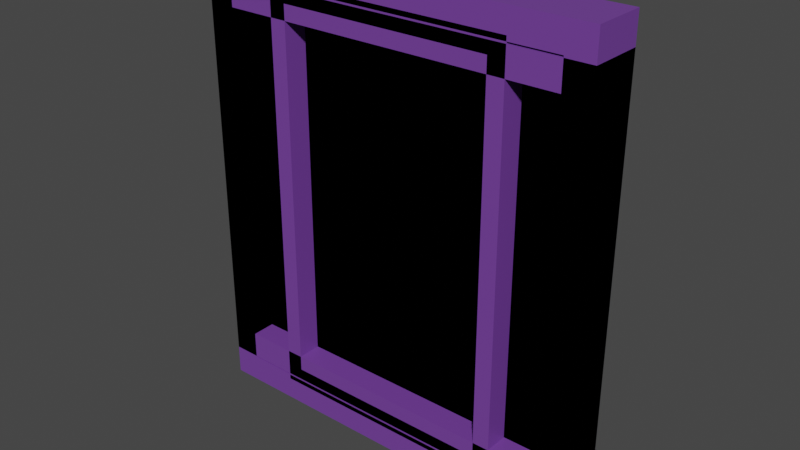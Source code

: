 # Source: PhotoFrames.blend  (saved by Blender 2.90.8; exported with 4.5.12 LTS)
import bpy
from mathutils import Matrix  # noqa: F401  (used for matrix-valued properties, if any)

bpy.ops.wm.read_factory_settings(use_empty=True)
scene = bpy.context.scene
scene.name = 'Scene'

# ---- collections
col_collection = bpy.data.collections.new('Collection'); scene.collection.children.link(col_collection)

# ---- materials (node trees are filled in below, after node groups)
mat_frame = bpy.data.materials.new('Frame')
mat_frame.alpha_threshold = 0.0
mat_frame.use_transparent_shadow = False
mat_frame.line_color = (0.0, 0.0, 0.0, 1.0)
mat_picture = bpy.data.materials.new('Picture')
mat_picture.use_transparent_shadow = False

# ---- material node trees
mat_frame.use_nodes = True; mat_frame.node_tree.nodes.clear()
_N = mat_frame.node_tree.nodes; _L = mat_frame.node_tree.links
n0 = _N.new('ShaderNodeOutputMaterial'); n0.name = 'Material Output'; n0.location = (300, 300)
n1 = _N.new('ShaderNodeBsdfPrincipled'); n1.name = 'Principled BSDF'; n1.location = (10, 300)
n1.distribution = 'GGX'
n1.subsurface_method = 'BURLEY'
n1.inputs[0].default_value = (0.1749, 0.05428, 0.3428, 1.0)
n1.inputs[2].default_value = 0.4
n1.inputs[3].default_value = 1.45
n1.inputs[27].default_value = (0.0, 0.0, 0.0, 1.0)
n1.inputs[28].default_value = 1.0
_L.new(n1.outputs[0], n0.inputs[0])
n0.is_active_output = True
mat_picture.use_nodes = True; mat_picture.node_tree.nodes.clear()
_N = mat_picture.node_tree.nodes; _L = mat_picture.node_tree.links
n0 = _N.new('ShaderNodeBsdfPrincipled'); n0.name = 'Principled BSDF'; n0.location = (10, 300)
n0.distribution = 'GGX'
n0.subsurface_method = 'BURLEY'
n0.inputs[3].default_value = 1.45
n0.inputs[27].default_value = (0.0, 0.0, 0.0, 1.0)
n0.inputs[28].default_value = 1.0
n1 = _N.new('ShaderNodeOutputMaterial'); n1.name = 'Material Output'; n1.location = (300, 300)
_L.new(n0.outputs[0], n1.inputs[0])
n1.is_active_output = True

# ---- world
world_world = bpy.data.worlds.new('World'); scene.world = world_world
world_world.use_nodes = True; world_world.node_tree.nodes.clear()
_N = world_world.node_tree.nodes; _L = world_world.node_tree.links
n0 = _N.new('ShaderNodeOutputWorld'); n0.name = 'World Output'; n0.location = (300, 300)
n1 = _N.new('ShaderNodeBackground'); n1.name = 'Background'; n1.location = (10, 300)
n1.inputs[0].default_value = (0.05088, 0.05088, 0.05088, 1.0)
_L.new(n1.outputs[0], n0.inputs[0])
n0.is_active_output = True
world_world.color = (0.05088, 0.05088, 0.05088)
world_world.use_sun_shadow = False
world_world.sun_shadow_jitter_overblur = 0.0

# ---- meshes
me_cube = bpy.data.meshes.new('Cube')
me_cube.from_pydata([(-0.4321, -0.0675, -0.4321), (-0.4321, -0.0675, 0.4321), (-0.5, 0.0675, -0.5), (-0.5, 0.0675, 0.5), (0.4321, -0.0675, -0.4321), (0.4321, -0.0675, 0.4321), (0.5, 0.0675, -0.5), (0.5, 0.0675, 0.5), (-0.5, -0.0675, -0.5), (-0.5, -0.0675, 0.5), (0.5, -0.0675, 0.5), (0.5, -0.0675, -0.5), (-0.4321, -0.006565, -0.4321), (-0.4321, -0.006565, 0.4321), (0.4321, -0.006565, 0.4321), (0.4321, -0.006565, -0.4321)], [], [(8, 9, 3, 2), (2, 3, 7, 6), (6, 7, 10, 11), (5, 1, 13, 14), (2, 6, 11, 8), (7, 3, 9, 10), (0, 1, 9, 8), (5, 4, 11, 10), (4, 0, 8, 11), (1, 5, 10, 9), (15, 14, 13, 12), (4, 5, 14, 15), (0, 4, 15, 12), (1, 0, 12, 13)])
me_cube.polygons.foreach_set('material_index', [0, 0, 0, 0, 0, 0, 0, 0, 0, 0, 1, 0, 0, 0])
_uv = me_cube.uv_layers.new(name='UVMap')
_uv.uv.foreach_set('vector', [0.375, 0.0, 0.625, 0.0, 0.625, 0.25, 0.375, 0.25, 0.375, 0.25, 0.625, 0.25, 0.625, 0.5, 0.375, 0.5, 0.375, 0.5, 0.625, 0.5, 0.625, 0.75, 0.375, 0.75, 0.608, 0.767, 0.608, 0.983, 0.608, 0.983, 0.608, 0.767, 0.125, 0.5, 0.375, 0.5, 0.375, 0.75, 0.125, 0.75, 0.625, 0.5, 0.875, 0.5, 0.875, 0.75, 0.625, 0.75, 0.392, 0.983, 0.608, 0.983, 0.625, 1.0, 0.375, 1.0, 0.608, 0.767, 0.392, 0.767, 0.375, 0.75, 0.625, 0.75, 0.392, 0.767, 0.392, 0.983, 0.375, 1.0, 0.375, 0.75, 0.608, 0.983, 0.608, 0.767, 0.625, 0.75, 0.625, 1.0, 0.392, 0.767, 0.608, 0.767, 0.608, 0.983, 0.392, 0.983, 0.392, 0.767, 0.608, 0.767, 0.608, 0.767, 0.392, 0.767, 0.392, 0.983, 0.392, 0.767, 0.392, 0.767, 0.392, 0.983, 0.608, 0.983, 0.392, 0.983, 0.392, 0.983, 0.608, 0.983])
me_cube.materials.append(mat_frame)
me_cube.materials.append(mat_picture)
me_cube.use_remesh_fix_poles = True
me_cube.use_remesh_preserve_attributes = False
me_cube.use_mirror_vertex_groups = False
me_cube.update()
me_cube_001 = bpy.data.meshes.new('Cube.001')
me_cube_001.from_pydata([(-0.4321, -0.0675, -0.5044), (-0.4321, -0.0675, 0.5044), (-0.5, 0.0675, -0.574), (-0.5, 0.0675, 0.574), (0.4321, -0.0675, -0.5044), (0.4321, -0.0675, 0.5044), (0.5, 0.0675, -0.574), (0.5, 0.0675, 0.574), (-0.5, -0.0675, -0.574), (-0.5, -0.0675, 0.574), (0.5, -0.0675, 0.574), (0.5, -0.0675, -0.574), (-0.4321, -0.006565, -0.5044), (-0.4321, -0.006565, 0.5044), (0.4321, -0.006565, 0.5044), (0.4321, -0.006565, -0.5044)], [], [(8, 9, 3, 2), (2, 3, 7, 6), (6, 7, 10, 11), (5, 1, 13, 14), (2, 6, 11, 8), (7, 3, 9, 10), (0, 1, 9, 8), (5, 4, 11, 10), (4, 0, 8, 11), (1, 5, 10, 9), (15, 14, 13, 12), (4, 5, 14, 15), (0, 4, 15, 12), (1, 0, 12, 13)])
me_cube_001.polygons.foreach_set('material_index', [0, 0, 0, 0, 0, 0, 0, 0, 0, 0, 1, 0, 0, 0])
_uv = me_cube_001.uv_layers.new(name='UVMap')
_uv.uv.foreach_set('vector', [0.375, 0.0, 0.625, 0.0, 0.625, 0.25, 0.375, 0.25, 0.375, 0.25, 0.625, 0.25, 0.625, 0.5, 0.375, 0.5, 0.375, 0.5, 0.625, 0.5, 0.625, 0.75, 0.375, 0.75, 0.608, 0.767, 0.608, 0.983, 0.608, 0.983, 0.608, 0.767, 0.125, 0.5, 0.375, 0.5, 0.375, 0.75, 0.125, 0.75, 0.625, 0.5, 0.875, 0.5, 0.875, 0.75, 0.625, 0.75, 0.392, 0.983, 0.608, 0.983, 0.625, 1.0, 0.375, 1.0, 0.608, 0.767, 0.392, 0.767, 0.375, 0.75, 0.625, 0.75, 0.392, 0.767, 0.392, 0.983, 0.375, 1.0, 0.375, 0.75, 0.608, 0.983, 0.608, 0.767, 0.625, 0.75, 0.625, 1.0, 0.392, 0.767, 0.608, 0.767, 0.608, 0.983, 0.392, 0.983, 0.392, 0.767, 0.608, 0.767, 0.608, 0.767, 0.392, 0.767, 0.392, 0.983, 0.392, 0.767, 0.392, 0.767, 0.392, 0.983, 0.608, 0.983, 0.392, 0.983, 0.392, 0.983, 0.608, 0.983])
me_cube_001.materials.append(mat_frame)
me_cube_001.materials.append(mat_picture)
me_cube_001.use_remesh_fix_poles = True
me_cube_001.use_remesh_preserve_attributes = False
me_cube_001.use_mirror_vertex_groups = False
me_cube_001.update()
me_cube_002 = bpy.data.meshes.new('Cube.002')
me_cube_002.from_pydata([(-0.2671, -0.0675, -0.4704), (-0.2671, -0.0675, 0.4704), (-0.309, 0.0675, -0.5162), (-0.309, 0.0675, 0.5162), (0.2671, -0.0675, -0.4704), (0.2671, -0.0675, 0.4704), (0.309, 0.0675, -0.5162), (0.309, 0.0675, 0.5162), (-0.309, -0.0675, -0.5162), (-0.309, -0.0675, 0.5162), (0.309, -0.0675, 0.5162), (0.309, -0.0675, -0.5162), (-0.2671, -0.006565, -0.4704), (-0.2671, -0.006565, 0.4704), (0.2671, -0.006565, 0.4704), (0.2671, -0.006565, -0.4704)], [], [(8, 9, 3, 2), (2, 3, 7, 6), (6, 7, 10, 11), (5, 1, 13, 14), (2, 6, 11, 8), (7, 3, 9, 10), (0, 1, 9, 8), (5, 4, 11, 10), (4, 0, 8, 11), (1, 5, 10, 9), (15, 14, 13, 12), (4, 5, 14, 15), (0, 4, 15, 12), (1, 0, 12, 13)])
me_cube_002.polygons.foreach_set('material_index', [0, 0, 0, 0, 0, 0, 0, 0, 0, 0, 1, 0, 0, 0])
_uv = me_cube_002.uv_layers.new(name='UVMap')
_uv.uv.foreach_set('vector', [0.375, 0.0, 0.625, 0.0, 0.625, 0.25, 0.375, 0.25, 0.375, 0.25, 0.625, 0.25, 0.625, 0.5, 0.375, 0.5, 0.375, 0.5, 0.625, 0.5, 0.625, 0.75, 0.375, 0.75, 0.608, 0.767, 0.608, 0.983, 0.608, 0.983, 0.608, 0.767, 0.125, 0.5, 0.375, 0.5, 0.375, 0.75, 0.125, 0.75, 0.625, 0.5, 0.875, 0.5, 0.875, 0.75, 0.625, 0.75, 0.392, 0.983, 0.608, 0.983, 0.625, 1.0, 0.375, 1.0, 0.608, 0.767, 0.392, 0.767, 0.375, 0.75, 0.625, 0.75, 0.392, 0.767, 0.392, 0.983, 0.375, 1.0, 0.375, 0.75, 0.608, 0.983, 0.608, 0.767, 0.625, 0.75, 0.625, 1.0, 0.392, 0.767, 0.608, 0.767, 0.608, 0.983, 0.392, 0.983, 0.392, 0.767, 0.608, 0.767, 0.608, 0.767, 0.392, 0.767, 0.392, 0.983, 0.392, 0.767, 0.392, 0.767, 0.392, 0.983, 0.608, 0.983, 0.392, 0.983, 0.392, 0.983, 0.608, 0.983])
me_cube_002.materials.append(mat_frame)
me_cube_002.materials.append(mat_picture)
me_cube_002.use_remesh_fix_poles = True
me_cube_002.use_remesh_preserve_attributes = False
me_cube_002.use_mirror_vertex_groups = False
me_cube_002.update()

# ---- objects
ob_frame_1 = bpy.data.objects.new('Frame_1', me_cube)
ob_frame_2 = bpy.data.objects.new('Frame_2', me_cube_001)
ob_frame_3 = bpy.data.objects.new('Frame_3', me_cube_002)

# ---- transforms, parenting, visibility, modifiers, constraints
ob_frame_1.location = (0.0, 0.0, 0.0)
ob_frame_1.lineart.crease_threshold = 0.0
ob_frame_2.location = (0.0, 0.0, 0.0)
ob_frame_2.lineart.crease_threshold = 0.0
ob_frame_3.location = (0.0, 0.0, 0.0)
ob_frame_3.lineart.crease_threshold = 0.0

# ---- collection membership
col_collection.objects.link(ob_frame_1)
col_collection.objects.link(ob_frame_2)
col_collection.objects.link(ob_frame_3)

# ---- scene / render settings (as saved in the file)
scene.frame_start = 1; scene.frame_end = 250; scene.frame_set(1)
scene.render.engine = 'BLENDER_EEVEE_NEXT'
scene.cycles.use_denoising = False
scene.cycles.samples = 128
scene.cycles.sampling_pattern = 'TABULATED_SOBOL'
scene.cycles.use_adaptive_sampling = False
scene.cycles.use_light_tree = False
scene.view_settings.view_transform = 'Filmic'
bpy.context.view_layer.update()

# ---- added for rendering (the .blend has no active camera and no usable light): camera, sun
cam_auto = bpy.data.cameras.new('AutoCamera')
cam_auto.lens = 50.0
cam_auto.sensor_width = 36.0
cam_auto.clip_end = 1000.0
ob_auto_camera = bpy.data.objects.new('AutoCamera', cam_auto)
scene.collection.objects.link(ob_auto_camera)
ob_auto_camera.location = (1.41409, -1.6969, 1.13127)
ob_auto_camera.rotation_euler = (1.09748, -7.21219e-08, 0.694738)
scene.camera = ob_auto_camera
light_auto_sun = bpy.data.lights.new('AutoSun', 'SUN')
light_auto_sun.energy = 3.0
light_auto_sun.angle = 0.0523599
ob_auto_sun = bpy.data.objects.new('AutoSun', light_auto_sun)
scene.collection.objects.link(ob_auto_sun)
ob_auto_sun.rotation_euler = (0.872665, 0.174533, 0.523599)
bpy.context.view_layer.update()
